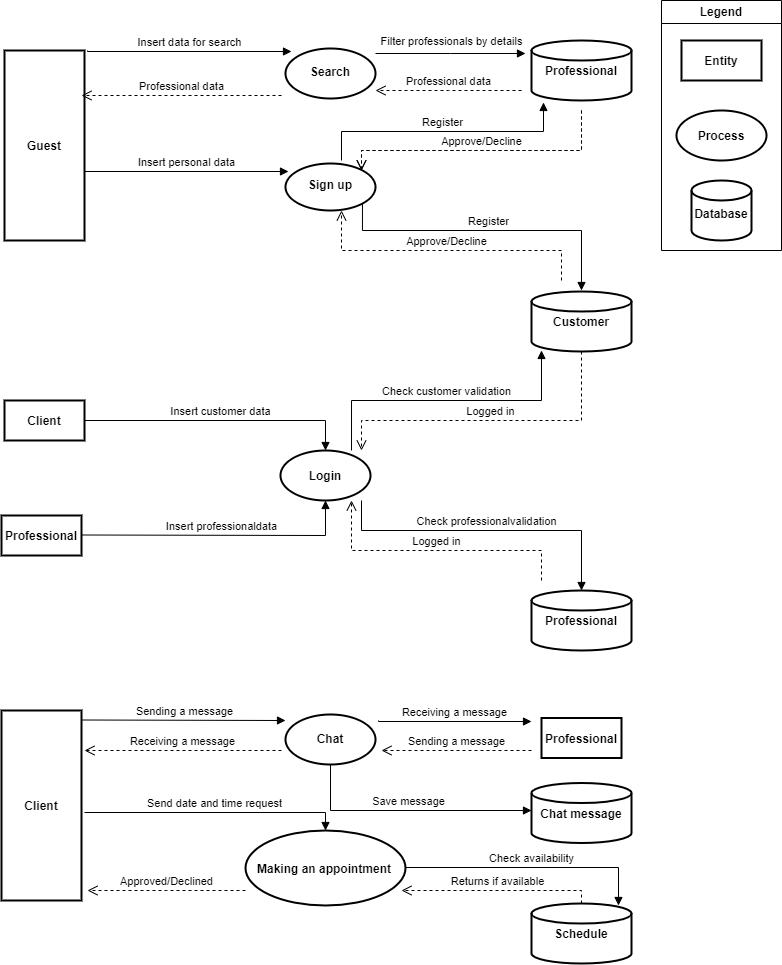

The diagram above was exported from draw.io. Its source (the exported page's mxGraphModel, read from the mxfile embedded in the PNG):
<mxGraphModel dx="1434" dy="756" grid="1" gridSize="10" guides="1" tooltips="1" connect="1" arrows="1" fold="1" page="1" pageScale="1" pageWidth="827" pageHeight="1169" math="0" shadow="0">
  <root>
    <mxCell id="0" />
    <mxCell id="1" parent="0" />
    <mxCell id="ALaJcDnqfi6tIs73urn9-1" value="Legend" style="swimlane;whiteSpace=wrap;html=1;" vertex="1" parent="1">
      <mxGeometry x="700" y="20" width="120" height="250" as="geometry" />
    </mxCell>
    <mxCell id="ALaJcDnqfi6tIs73urn9-8" value="" style="strokeWidth=2;html=1;shape=mxgraph.flowchart.database;whiteSpace=wrap;" vertex="1" parent="ALaJcDnqfi6tIs73urn9-1">
      <mxGeometry x="30" y="180" width="60" height="60" as="geometry" />
    </mxCell>
    <mxCell id="ALaJcDnqfi6tIs73urn9-9" value="Database" style="text;align=center;fontStyle=1;verticalAlign=middle;spacingLeft=3;spacingRight=3;strokeColor=none;rotatable=0;points=[[0,0.5],[1,0.5]];portConstraint=eastwest;" vertex="1" parent="ALaJcDnqfi6tIs73urn9-1">
      <mxGeometry x="20" y="200" width="80" height="26" as="geometry" />
    </mxCell>
    <mxCell id="ALaJcDnqfi6tIs73urn9-10" value="" style="strokeWidth=2;html=1;shape=mxgraph.flowchart.start_1;whiteSpace=wrap;" vertex="1" parent="ALaJcDnqfi6tIs73urn9-1">
      <mxGeometry x="15" y="110" width="90" height="50" as="geometry" />
    </mxCell>
    <mxCell id="ALaJcDnqfi6tIs73urn9-11" value="" style="verticalLabelPosition=bottom;verticalAlign=top;html=1;shape=mxgraph.basic.rect;fillColor2=none;strokeWidth=2;size=20;indent=5;" vertex="1" parent="ALaJcDnqfi6tIs73urn9-1">
      <mxGeometry x="20" y="40" width="80" height="40" as="geometry" />
    </mxCell>
    <mxCell id="ALaJcDnqfi6tIs73urn9-12" value="Entity" style="text;align=center;fontStyle=1;verticalAlign=middle;spacingLeft=3;spacingRight=3;strokeColor=none;rotatable=0;points=[[0,0.5],[1,0.5]];portConstraint=eastwest;" vertex="1" parent="ALaJcDnqfi6tIs73urn9-1">
      <mxGeometry x="20" y="45" width="80" height="30" as="geometry" />
    </mxCell>
    <mxCell id="ALaJcDnqfi6tIs73urn9-13" value="Process" style="text;align=center;fontStyle=1;verticalAlign=middle;spacingLeft=3;spacingRight=3;strokeColor=none;rotatable=0;points=[[0,0.5],[1,0.5]];portConstraint=eastwest;" vertex="1" parent="ALaJcDnqfi6tIs73urn9-1">
      <mxGeometry x="20" y="122" width="80" height="26" as="geometry" />
    </mxCell>
    <mxCell id="ALaJcDnqfi6tIs73urn9-14" value="" style="verticalLabelPosition=bottom;verticalAlign=top;html=1;shape=mxgraph.basic.rect;fillColor2=none;strokeWidth=2;size=20;indent=5;" vertex="1" parent="1">
      <mxGeometry x="43" y="70" width="80" height="190" as="geometry" />
    </mxCell>
    <mxCell id="ALaJcDnqfi6tIs73urn9-15" value="Guest" style="text;align=center;fontStyle=1;verticalAlign=middle;spacingLeft=3;spacingRight=3;strokeColor=none;rotatable=0;points=[[0,0.5],[1,0.5]];portConstraint=eastwest;" vertex="1" parent="1">
      <mxGeometry x="43" y="152.5" width="80" height="25" as="geometry" />
    </mxCell>
    <mxCell id="ALaJcDnqfi6tIs73urn9-16" value="" style="strokeWidth=2;html=1;shape=mxgraph.flowchart.database;whiteSpace=wrap;" vertex="1" parent="1">
      <mxGeometry x="570" y="60" width="100" height="60" as="geometry" />
    </mxCell>
    <mxCell id="ALaJcDnqfi6tIs73urn9-17" value="Professional" style="text;align=center;fontStyle=1;verticalAlign=middle;spacingLeft=3;spacingRight=3;strokeColor=none;rotatable=0;points=[[0,0.5],[1,0.5]];portConstraint=eastwest;" vertex="1" parent="1">
      <mxGeometry x="580" y="77" width="80" height="26" as="geometry" />
    </mxCell>
    <mxCell id="ALaJcDnqfi6tIs73urn9-18" value="" style="strokeWidth=2;html=1;shape=mxgraph.flowchart.start_1;whiteSpace=wrap;" vertex="1" parent="1">
      <mxGeometry x="324" y="68" width="90" height="50" as="geometry" />
    </mxCell>
    <mxCell id="ALaJcDnqfi6tIs73urn9-19" value="Search" style="text;align=center;fontStyle=1;verticalAlign=middle;spacingLeft=3;spacingRight=3;strokeColor=none;rotatable=0;points=[[0,0.5],[1,0.5]];portConstraint=eastwest;" vertex="1" parent="1">
      <mxGeometry x="329" y="77.5" width="80" height="26" as="geometry" />
    </mxCell>
    <mxCell id="ALaJcDnqfi6tIs73urn9-20" value="Insert data for search" style="html=1;verticalAlign=bottom;endArrow=block;edgeStyle=elbowEdgeStyle;elbow=vertical;curved=0;rounded=0;" edge="1" parent="1">
      <mxGeometry width="80" relative="1" as="geometry">
        <mxPoint x="126" y="70" as="sourcePoint" />
        <mxPoint x="330" y="71" as="targetPoint" />
      </mxGeometry>
    </mxCell>
    <mxCell id="ALaJcDnqfi6tIs73urn9-23" value="Filter professionals by details" style="html=1;verticalAlign=bottom;endArrow=block;edgeStyle=elbowEdgeStyle;elbow=vertical;curved=0;rounded=0;" edge="1" parent="1">
      <mxGeometry x="0.0133" y="3" width="80" relative="1" as="geometry">
        <mxPoint x="414" y="73" as="sourcePoint" />
        <mxPoint x="564" y="73" as="targetPoint" />
        <mxPoint as="offset" />
      </mxGeometry>
    </mxCell>
    <mxCell id="ALaJcDnqfi6tIs73urn9-26" value="" style="strokeWidth=2;html=1;shape=mxgraph.flowchart.start_1;whiteSpace=wrap;" vertex="1" parent="1">
      <mxGeometry x="324" y="183" width="90" height="47" as="geometry" />
    </mxCell>
    <mxCell id="ALaJcDnqfi6tIs73urn9-27" value="Sign up" style="text;align=center;fontStyle=1;verticalAlign=middle;spacingLeft=3;spacingRight=3;strokeColor=none;rotatable=0;points=[[0,0.5],[1,0.5]];portConstraint=eastwest;" vertex="1" parent="1">
      <mxGeometry x="329" y="190.5" width="80" height="26" as="geometry" />
    </mxCell>
    <mxCell id="ALaJcDnqfi6tIs73urn9-28" value="Insert personal data" style="html=1;verticalAlign=bottom;endArrow=block;edgeStyle=elbowEdgeStyle;elbow=vertical;curved=0;rounded=0;" edge="1" parent="1">
      <mxGeometry width="80" relative="1" as="geometry">
        <mxPoint x="123" y="190" as="sourcePoint" />
        <mxPoint x="327" y="191" as="targetPoint" />
      </mxGeometry>
    </mxCell>
    <mxCell id="ALaJcDnqfi6tIs73urn9-34" value="Register" style="html=1;verticalAlign=bottom;endArrow=block;edgeStyle=elbowEdgeStyle;elbow=vertical;curved=0;rounded=0;entryX=0.12;entryY=1.033;entryDx=0;entryDy=0;entryPerimeter=0;" edge="1" parent="1" target="ALaJcDnqfi6tIs73urn9-16">
      <mxGeometry width="80" relative="1" as="geometry">
        <mxPoint x="380" y="180" as="sourcePoint" />
        <mxPoint x="604" y="191" as="targetPoint" />
      </mxGeometry>
    </mxCell>
    <mxCell id="ALaJcDnqfi6tIs73urn9-39" value="Approve/Decline" style="html=1;verticalAlign=bottom;endArrow=open;dashed=1;endSize=8;edgeStyle=elbowEdgeStyle;elbow=vertical;curved=0;rounded=0;" edge="1" parent="1">
      <mxGeometry relative="1" as="geometry">
        <mxPoint x="620" y="130" as="sourcePoint" />
        <mxPoint x="400" y="190" as="targetPoint" />
        <Array as="points">
          <mxPoint x="510" y="170" />
        </Array>
      </mxGeometry>
    </mxCell>
    <mxCell id="ALaJcDnqfi6tIs73urn9-40" value="" style="strokeWidth=2;html=1;shape=mxgraph.flowchart.database;whiteSpace=wrap;" vertex="1" parent="1">
      <mxGeometry x="570" y="311" width="100" height="60" as="geometry" />
    </mxCell>
    <mxCell id="ALaJcDnqfi6tIs73urn9-41" value="Customer" style="text;align=center;fontStyle=1;verticalAlign=middle;spacingLeft=3;spacingRight=3;strokeColor=none;rotatable=0;points=[[0,0.5],[1,0.5]];portConstraint=eastwest;" vertex="1" parent="1">
      <mxGeometry x="580" y="328" width="80" height="26" as="geometry" />
    </mxCell>
    <mxCell id="ALaJcDnqfi6tIs73urn9-43" value="Approve/Decline" style="html=1;verticalAlign=bottom;endArrow=open;dashed=1;endSize=8;edgeStyle=elbowEdgeStyle;elbow=vertical;curved=0;rounded=0;" edge="1" parent="1">
      <mxGeometry relative="1" as="geometry">
        <mxPoint x="620" y="130" as="sourcePoint" />
        <mxPoint x="400" y="190" as="targetPoint" />
        <Array as="points">
          <mxPoint x="510" y="170" />
        </Array>
      </mxGeometry>
    </mxCell>
    <mxCell id="ALaJcDnqfi6tIs73urn9-46" value="Register" style="html=1;verticalAlign=bottom;endArrow=block;edgeStyle=elbowEdgeStyle;elbow=vertical;curved=0;rounded=0;exitX=0.855;exitY=0.855;exitDx=0;exitDy=0;exitPerimeter=0;" edge="1" parent="1" source="ALaJcDnqfi6tIs73urn9-26">
      <mxGeometry width="80" relative="1" as="geometry">
        <mxPoint x="374" y="280" as="sourcePoint" />
        <mxPoint x="620" y="310" as="targetPoint" />
        <Array as="points">
          <mxPoint x="510" y="250" />
        </Array>
      </mxGeometry>
    </mxCell>
    <mxCell id="ALaJcDnqfi6tIs73urn9-47" value="Approve/Decline" style="html=1;verticalAlign=bottom;endArrow=open;dashed=1;endSize=8;edgeStyle=elbowEdgeStyle;elbow=vertical;curved=0;rounded=0;" edge="1" parent="1">
      <mxGeometry relative="1" as="geometry">
        <mxPoint x="600" y="300" as="sourcePoint" />
        <mxPoint x="380" y="230" as="targetPoint" />
        <Array as="points">
          <mxPoint x="490" y="270" />
          <mxPoint x="499" y="250" />
        </Array>
      </mxGeometry>
    </mxCell>
    <mxCell id="ALaJcDnqfi6tIs73urn9-49" value="Professional data" style="html=1;verticalAlign=bottom;endArrow=open;dashed=1;endSize=8;edgeStyle=elbowEdgeStyle;elbow=vertical;curved=0;rounded=0;" edge="1" parent="1">
      <mxGeometry relative="1" as="geometry">
        <mxPoint x="560" y="110" as="sourcePoint" />
        <mxPoint x="414" y="110" as="targetPoint" />
      </mxGeometry>
    </mxCell>
    <mxCell id="ALaJcDnqfi6tIs73urn9-50" value="Professional data" style="html=1;verticalAlign=bottom;endArrow=open;dashed=1;endSize=8;edgeStyle=elbowEdgeStyle;elbow=vertical;curved=0;rounded=0;" edge="1" parent="1">
      <mxGeometry relative="1" as="geometry">
        <mxPoint x="320" y="115" as="sourcePoint" />
        <mxPoint x="120" y="114.5" as="targetPoint" />
        <mxPoint as="offset" />
      </mxGeometry>
    </mxCell>
    <mxCell id="ALaJcDnqfi6tIs73urn9-51" value="" style="verticalLabelPosition=bottom;verticalAlign=top;html=1;shape=mxgraph.basic.rect;fillColor2=none;strokeWidth=2;size=20;indent=5;" vertex="1" parent="1">
      <mxGeometry x="43" y="420" width="80" height="40" as="geometry" />
    </mxCell>
    <mxCell id="ALaJcDnqfi6tIs73urn9-52" value="Client" style="text;align=center;fontStyle=1;verticalAlign=middle;spacingLeft=3;spacingRight=3;strokeColor=none;rotatable=0;points=[[0,0.5],[1,0.5]];portConstraint=eastwest;" vertex="1" parent="1">
      <mxGeometry x="43" y="425" width="80" height="30" as="geometry" />
    </mxCell>
    <mxCell id="ALaJcDnqfi6tIs73urn9-53" value="" style="strokeWidth=2;html=1;shape=mxgraph.flowchart.start_1;whiteSpace=wrap;" vertex="1" parent="1">
      <mxGeometry x="319" y="470" width="90" height="50" as="geometry" />
    </mxCell>
    <mxCell id="ALaJcDnqfi6tIs73urn9-54" value="" style="verticalLabelPosition=bottom;verticalAlign=top;html=1;shape=mxgraph.basic.rect;fillColor2=none;strokeWidth=2;size=20;indent=5;" vertex="1" parent="1">
      <mxGeometry x="40" y="535" width="80" height="40" as="geometry" />
    </mxCell>
    <mxCell id="ALaJcDnqfi6tIs73urn9-55" value="Professional" style="text;align=center;fontStyle=1;verticalAlign=middle;spacingLeft=3;spacingRight=3;strokeColor=none;rotatable=0;points=[[0,0.5],[1,0.5]];portConstraint=eastwest;" vertex="1" parent="1">
      <mxGeometry x="40" y="540" width="80" height="30" as="geometry" />
    </mxCell>
    <mxCell id="ALaJcDnqfi6tIs73urn9-56" value="Insert customer data" style="html=1;verticalAlign=bottom;endArrow=block;edgeStyle=elbowEdgeStyle;elbow=vertical;curved=0;rounded=0;exitX=1;exitY=0.5;exitDx=0;exitDy=0;" edge="1" parent="1" source="ALaJcDnqfi6tIs73urn9-52" target="ALaJcDnqfi6tIs73urn9-53">
      <mxGeometry width="80" relative="1" as="geometry">
        <mxPoint x="140" y="440" as="sourcePoint" />
        <mxPoint x="327" y="426" as="targetPoint" />
        <Array as="points">
          <mxPoint x="250" y="440" />
        </Array>
      </mxGeometry>
    </mxCell>
    <mxCell id="ALaJcDnqfi6tIs73urn9-57" value="Insert professionaldata" style="html=1;verticalAlign=bottom;endArrow=block;edgeStyle=elbowEdgeStyle;elbow=vertical;curved=0;rounded=0;entryX=0.5;entryY=1;entryDx=0;entryDy=0;entryPerimeter=0;" edge="1" parent="1" target="ALaJcDnqfi6tIs73urn9-53">
      <mxGeometry width="80" relative="1" as="geometry">
        <mxPoint x="120" y="554.5" as="sourcePoint" />
        <mxPoint x="324" y="555.5" as="targetPoint" />
        <Array as="points">
          <mxPoint x="240" y="555" />
        </Array>
      </mxGeometry>
    </mxCell>
    <mxCell id="ALaJcDnqfi6tIs73urn9-58" value="Check customer validation" style="html=1;verticalAlign=bottom;endArrow=block;edgeStyle=elbowEdgeStyle;elbow=vertical;curved=0;rounded=0;entryX=0.1;entryY=0.983;entryDx=0;entryDy=0;entryPerimeter=0;exitX=0.789;exitY=0;exitDx=0;exitDy=0;exitPerimeter=0;" edge="1" parent="1" source="ALaJcDnqfi6tIs73urn9-53" target="ALaJcDnqfi6tIs73urn9-40">
      <mxGeometry width="80" relative="1" as="geometry">
        <mxPoint x="390" y="460" as="sourcePoint" />
        <mxPoint x="470" y="470" as="targetPoint" />
      </mxGeometry>
    </mxCell>
    <mxCell id="ALaJcDnqfi6tIs73urn9-59" value="" style="strokeWidth=2;html=1;shape=mxgraph.flowchart.database;whiteSpace=wrap;" vertex="1" parent="1">
      <mxGeometry x="570" y="610" width="100" height="60" as="geometry" />
    </mxCell>
    <mxCell id="ALaJcDnqfi6tIs73urn9-60" value="Professional" style="text;align=center;fontStyle=1;verticalAlign=middle;spacingLeft=3;spacingRight=3;strokeColor=none;rotatable=0;points=[[0,0.5],[1,0.5]];portConstraint=eastwest;" vertex="1" parent="1">
      <mxGeometry x="580" y="627" width="80" height="26" as="geometry" />
    </mxCell>
    <mxCell id="ALaJcDnqfi6tIs73urn9-61" value="Check professionalvalidation" style="html=1;verticalAlign=bottom;endArrow=block;edgeStyle=elbowEdgeStyle;elbow=vertical;curved=0;rounded=0;entryX=0.5;entryY=0;entryDx=0;entryDy=0;entryPerimeter=0;" edge="1" parent="1" target="ALaJcDnqfi6tIs73urn9-59">
      <mxGeometry width="80" relative="1" as="geometry">
        <mxPoint x="400" y="520" as="sourcePoint" />
        <mxPoint x="460" y="534" as="targetPoint" />
        <Array as="points">
          <mxPoint x="510" y="550" />
        </Array>
      </mxGeometry>
    </mxCell>
    <mxCell id="ALaJcDnqfi6tIs73urn9-63" value="Logged in" style="html=1;verticalAlign=bottom;endArrow=open;dashed=1;endSize=8;edgeStyle=elbowEdgeStyle;elbow=vertical;curved=0;rounded=0;" edge="1" parent="1">
      <mxGeometry relative="1" as="geometry">
        <mxPoint x="580" y="600" as="sourcePoint" />
        <mxPoint x="390" y="520" as="targetPoint" />
        <Array as="points">
          <mxPoint x="490" y="570" />
        </Array>
      </mxGeometry>
    </mxCell>
    <mxCell id="ALaJcDnqfi6tIs73urn9-64" value="Logged in" style="html=1;verticalAlign=bottom;endArrow=open;dashed=1;endSize=8;edgeStyle=elbowEdgeStyle;elbow=vertical;curved=0;rounded=0;exitX=0.5;exitY=1;exitDx=0;exitDy=0;exitPerimeter=0;" edge="1" parent="1" source="ALaJcDnqfi6tIs73urn9-40">
      <mxGeometry relative="1" as="geometry">
        <mxPoint x="480" y="470" as="sourcePoint" />
        <mxPoint x="400" y="470" as="targetPoint" />
        <Array as="points">
          <mxPoint x="510" y="440" />
        </Array>
      </mxGeometry>
    </mxCell>
    <mxCell id="ALaJcDnqfi6tIs73urn9-65" value="Login" style="text;align=center;fontStyle=1;verticalAlign=middle;spacingLeft=3;spacingRight=3;strokeColor=none;rotatable=0;points=[[0,0.5],[1,0.5]];portConstraint=eastwest;" vertex="1" parent="1">
      <mxGeometry x="324" y="482" width="80" height="26" as="geometry" />
    </mxCell>
    <mxCell id="ALaJcDnqfi6tIs73urn9-66" value="" style="verticalLabelPosition=bottom;verticalAlign=top;html=1;shape=mxgraph.basic.rect;fillColor2=none;strokeWidth=2;size=20;indent=5;" vertex="1" parent="1">
      <mxGeometry x="40" y="730" width="80" height="190" as="geometry" />
    </mxCell>
    <mxCell id="ALaJcDnqfi6tIs73urn9-67" value="Client" style="text;align=center;fontStyle=1;verticalAlign=middle;spacingLeft=3;spacingRight=3;strokeColor=none;rotatable=0;points=[[0,0.5],[1,0.5]];portConstraint=eastwest;" vertex="1" parent="1">
      <mxGeometry x="40" y="812.5" width="80" height="25" as="geometry" />
    </mxCell>
    <mxCell id="ALaJcDnqfi6tIs73urn9-68" value="Sending a message" style="html=1;verticalAlign=bottom;endArrow=block;edgeStyle=elbowEdgeStyle;elbow=vertical;curved=0;rounded=0;" edge="1" parent="1">
      <mxGeometry x="0.0049" width="80" relative="1" as="geometry">
        <mxPoint x="120" y="739.5" as="sourcePoint" />
        <mxPoint x="324" y="740.5" as="targetPoint" />
        <mxPoint as="offset" />
      </mxGeometry>
    </mxCell>
    <mxCell id="ALaJcDnqfi6tIs73urn9-69" value="" style="strokeWidth=2;html=1;shape=mxgraph.flowchart.start_1;whiteSpace=wrap;" vertex="1" parent="1">
      <mxGeometry x="324" y="734" width="90" height="50" as="geometry" />
    </mxCell>
    <mxCell id="ALaJcDnqfi6tIs73urn9-70" value="Chat" style="text;align=center;fontStyle=1;verticalAlign=middle;spacingLeft=3;spacingRight=3;strokeColor=none;rotatable=0;points=[[0,0.5],[1,0.5]];portConstraint=eastwest;" vertex="1" parent="1">
      <mxGeometry x="329" y="744.5" width="80" height="26" as="geometry" />
    </mxCell>
    <mxCell id="ALaJcDnqfi6tIs73urn9-71" value="" style="verticalLabelPosition=bottom;verticalAlign=top;html=1;shape=mxgraph.basic.rect;fillColor2=none;strokeWidth=2;size=20;indent=5;" vertex="1" parent="1">
      <mxGeometry x="580" y="737.5" width="80" height="40" as="geometry" />
    </mxCell>
    <mxCell id="ALaJcDnqfi6tIs73urn9-72" value="Professional" style="text;align=center;fontStyle=1;verticalAlign=middle;spacingLeft=3;spacingRight=3;strokeColor=none;rotatable=0;points=[[0,0.5],[1,0.5]];portConstraint=eastwest;" vertex="1" parent="1">
      <mxGeometry x="580" y="742.5" width="80" height="30" as="geometry" />
    </mxCell>
    <mxCell id="ALaJcDnqfi6tIs73urn9-73" value="Receiving a message" style="html=1;verticalAlign=bottom;endArrow=block;edgeStyle=elbowEdgeStyle;elbow=vertical;curved=0;rounded=0;" edge="1" parent="1">
      <mxGeometry width="80" relative="1" as="geometry">
        <mxPoint x="417" y="740" as="sourcePoint" />
        <mxPoint x="570" y="741" as="targetPoint" />
        <Array as="points" />
      </mxGeometry>
    </mxCell>
    <mxCell id="ALaJcDnqfi6tIs73urn9-74" value="Sending a message" style="html=1;verticalAlign=bottom;endArrow=open;dashed=1;endSize=8;edgeStyle=elbowEdgeStyle;elbow=vertical;curved=0;rounded=0;" edge="1" parent="1">
      <mxGeometry relative="1" as="geometry">
        <mxPoint x="570" y="770" as="sourcePoint" />
        <mxPoint x="420" y="770" as="targetPoint" />
        <mxPoint as="offset" />
      </mxGeometry>
    </mxCell>
    <mxCell id="ALaJcDnqfi6tIs73urn9-75" value="Receiving a message" style="html=1;verticalAlign=bottom;endArrow=open;dashed=1;endSize=8;edgeStyle=elbowEdgeStyle;elbow=vertical;curved=0;rounded=0;" edge="1" parent="1">
      <mxGeometry relative="1" as="geometry">
        <mxPoint x="320" y="770" as="sourcePoint" />
        <mxPoint x="123" y="770.5" as="targetPoint" />
        <mxPoint as="offset" />
      </mxGeometry>
    </mxCell>
    <mxCell id="ALaJcDnqfi6tIs73urn9-76" value="" style="strokeWidth=2;html=1;shape=mxgraph.flowchart.database;whiteSpace=wrap;" vertex="1" parent="1">
      <mxGeometry x="570" y="802.5" width="100" height="60" as="geometry" />
    </mxCell>
    <mxCell id="ALaJcDnqfi6tIs73urn9-77" value="Chat message" style="text;align=center;fontStyle=1;verticalAlign=middle;spacingLeft=3;spacingRight=3;strokeColor=none;rotatable=0;points=[[0,0.5],[1,0.5]];portConstraint=eastwest;" vertex="1" parent="1">
      <mxGeometry x="580" y="819.5" width="80" height="26" as="geometry" />
    </mxCell>
    <mxCell id="ALaJcDnqfi6tIs73urn9-78" value="Save message" style="html=1;verticalAlign=bottom;endArrow=block;edgeStyle=elbowEdgeStyle;elbow=vertical;curved=0;rounded=0;exitX=0.5;exitY=1;exitDx=0;exitDy=0;exitPerimeter=0;" edge="1" parent="1" source="ALaJcDnqfi6tIs73urn9-69">
      <mxGeometry width="80" relative="1" as="geometry">
        <mxPoint x="490" y="830" as="sourcePoint" />
        <mxPoint x="570" y="830" as="targetPoint" />
        <Array as="points">
          <mxPoint x="470" y="830" />
        </Array>
      </mxGeometry>
    </mxCell>
    <mxCell id="ALaJcDnqfi6tIs73urn9-79" value="" style="strokeWidth=2;html=1;shape=mxgraph.flowchart.start_1;whiteSpace=wrap;" vertex="1" parent="1">
      <mxGeometry x="284" y="850" width="160" height="75" as="geometry" />
    </mxCell>
    <mxCell id="ALaJcDnqfi6tIs73urn9-80" value="Making an appointment" style="text;align=center;fontStyle=1;verticalAlign=middle;spacingLeft=3;spacingRight=3;strokeColor=none;rotatable=0;points=[[0,0.5],[1,0.5]];portConstraint=eastwest;" vertex="1" parent="1">
      <mxGeometry x="323" y="874.5" width="80" height="26" as="geometry" />
    </mxCell>
    <mxCell id="ALaJcDnqfi6tIs73urn9-81" value="Send date and time request" style="html=1;verticalAlign=bottom;endArrow=block;edgeStyle=elbowEdgeStyle;elbow=vertical;curved=0;rounded=0;entryX=0.5;entryY=0;entryDx=0;entryDy=0;entryPerimeter=0;" edge="1" parent="1" target="ALaJcDnqfi6tIs73urn9-79">
      <mxGeometry x="0.0049" width="80" relative="1" as="geometry">
        <mxPoint x="123" y="832" as="sourcePoint" />
        <mxPoint x="293" y="832" as="targetPoint" />
        <mxPoint as="offset" />
        <Array as="points">
          <mxPoint x="250" y="832" />
        </Array>
      </mxGeometry>
    </mxCell>
    <mxCell id="ALaJcDnqfi6tIs73urn9-82" value="Check availability" style="html=1;verticalAlign=bottom;endArrow=block;edgeStyle=elbowEdgeStyle;elbow=vertical;curved=0;rounded=0;entryX=0.87;entryY=0.033;entryDx=0;entryDy=0;entryPerimeter=0;" edge="1" parent="1" target="ALaJcDnqfi6tIs73urn9-83">
      <mxGeometry x="0.0049" width="80" relative="1" as="geometry">
        <mxPoint x="444" y="887" as="sourcePoint" />
        <mxPoint x="614" y="920" as="targetPoint" />
        <mxPoint as="offset" />
        <Array as="points">
          <mxPoint x="530" y="887" />
        </Array>
      </mxGeometry>
    </mxCell>
    <mxCell id="ALaJcDnqfi6tIs73urn9-83" value="" style="strokeWidth=2;html=1;shape=mxgraph.flowchart.database;whiteSpace=wrap;" vertex="1" parent="1">
      <mxGeometry x="570" y="923" width="100" height="60" as="geometry" />
    </mxCell>
    <mxCell id="ALaJcDnqfi6tIs73urn9-84" value="Schedule" style="text;align=center;fontStyle=1;verticalAlign=middle;spacingLeft=3;spacingRight=3;strokeColor=none;rotatable=0;points=[[0,0.5],[1,0.5]];portConstraint=eastwest;" vertex="1" parent="1">
      <mxGeometry x="580" y="940" width="80" height="26" as="geometry" />
    </mxCell>
    <mxCell id="ALaJcDnqfi6tIs73urn9-85" value="Returns if available" style="html=1;verticalAlign=bottom;endArrow=open;dashed=1;endSize=8;edgeStyle=elbowEdgeStyle;elbow=vertical;curved=0;rounded=0;exitX=0.5;exitY=0;exitDx=0;exitDy=0;exitPerimeter=0;" edge="1" parent="1" source="ALaJcDnqfi6tIs73urn9-83">
      <mxGeometry relative="1" as="geometry">
        <mxPoint x="580" y="1010" as="sourcePoint" />
        <mxPoint x="440" y="910" as="targetPoint" />
        <Array as="points">
          <mxPoint x="590" y="910" />
          <mxPoint x="490" y="1010" />
        </Array>
      </mxGeometry>
    </mxCell>
    <mxCell id="ALaJcDnqfi6tIs73urn9-86" value="Approved/Declined" style="html=1;verticalAlign=bottom;endArrow=open;dashed=1;endSize=8;edgeStyle=elbowEdgeStyle;elbow=vertical;curved=0;rounded=0;" edge="1" parent="1">
      <mxGeometry relative="1" as="geometry">
        <mxPoint x="284" y="910" as="sourcePoint" />
        <mxPoint x="126" y="910" as="targetPoint" />
      </mxGeometry>
    </mxCell>
  </root>
</mxGraphModel>